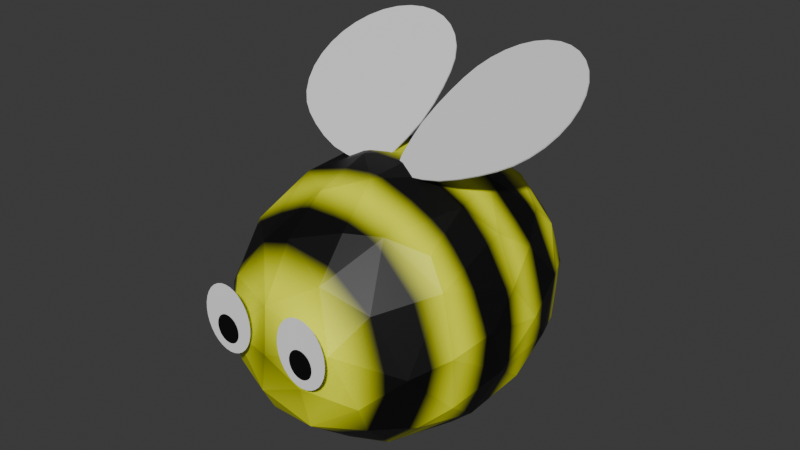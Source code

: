 # Source: UntitledBee.blend  (saved by Blender 5.0.118; exported with 4.5.12 LTS)
import bpy
from mathutils import Matrix  # noqa: F401  (used for matrix-valued properties, if any)

bpy.ops.wm.read_factory_settings(use_empty=True)
scene = bpy.context.scene
scene.name = 'Scene'

# ---- collections
col_collection = bpy.data.collections.new('Collection'); scene.collection.children.link(col_collection)

# ---- images (referenced by path relative to the original .blend; pixels are not part of the script)
import os
ASSET_DIR = os.environ.get("B2B_ASSET_DIR", "")  # directory of the original .blend (textures are referenced by path, not embedded)
HERE = os.path.dirname(os.path.abspath(__file__))  # packed textures are extracted next to this script under _unpacked/

def load_image(name, relpath, width, height, colorspace="sRGB"):
    """Load a texture the original file referenced (path relative to the .blend, or extracted next to this script)."""
    p = next((c for c in (os.path.join(HERE, relpath), os.path.join(ASSET_DIR, relpath)) if relpath and os.path.exists(c)), "")
    if p:
        img = bpy.data.images.load(p, check_existing=True)
        img.name = name
    else:  # same state as the original file: an image datablock whose file is absent (Cycles renders it pink)
        img = bpy.data.images.new(name, width, height)
        img.source = "FILE"
        img.filepath = "//" + (relpath or name)
    img.colorspace_settings.name = colorspace
    return img
img_bee = load_image('Bee', 'Bee.png', 1024, 1024, 'sRGB')

# ---- materials (node trees are filled in below, after node groups)
mat_material_001 = bpy.data.materials.new('Material.001')
mat_material_007 = bpy.data.materials.new('Material.007')
mat_material_005 = bpy.data.materials.new('Material.005')
mat_material_006 = bpy.data.materials.new('Material.006')
mat_material_004 = bpy.data.materials.new('Material.004')
mat_material_002 = bpy.data.materials.new('Material.002')

# ---- material node trees
mat_material_001.use_nodes = True; mat_material_001.node_tree.nodes.clear()
_N = mat_material_001.node_tree.nodes; _L = mat_material_001.node_tree.links
n0 = _N.new('ShaderNodeBsdfPrincipled'); n0.name = 'Principled BSDF'; n0.location = (-253, 145)
n1 = _N.new('ShaderNodeOutputMaterial'); n1.name = 'Material Output'; n1.location = (200, 100)
n2 = _N.new('ShaderNodeTexWave'); n2.name = 'Wave Texture'; n2.location = (-863, 154)
n2.width = 160
n2.bands_direction = 'Y'
n2.inputs[1].default_value = -1.3
n2.inputs[3].default_value = 0.0
n2.inputs[6].default_value = -1.6
n3 = _N.new('ShaderNodeValToRGB'); n3.name = 'Color Ramp'; n3.location = (-598, 148)
while len(n3.color_ramp.elements) > 1: n3.color_ramp.elements.remove(n3.color_ramp.elements[-1])
n3.color_ramp.elements[0].position = 0.3023; n3.color_ramp.elements[0].color = (0.0, 0.0, 0.0, 1.0)
_e = n3.color_ramp.elements.new(1.0); _e.color = (0.9304, 1.0, 0.0, 1.0)
n4 = _N.new('ShaderNodeTexImage'); n4.name = 'Image Texture'; n4.location = (88, 388)
n4.image = img_bee
_L.new(n0.outputs[0], n1.inputs[0])
_L.new(n2.outputs[0], n3.inputs[0])
_L.new(n3.outputs[0], n0.inputs[0])
n1.is_active_output = True
mat_material_007.use_nodes = True; mat_material_007.node_tree.nodes.clear()
_N = mat_material_007.node_tree.nodes; _L = mat_material_007.node_tree.links
n0 = _N.new('ShaderNodeBsdfPrincipled'); n0.name = 'Principled BSDF'; n0.location = (-200, 100)
n1 = _N.new('ShaderNodeOutputMaterial'); n1.name = 'Material Output'; n1.location = (200, 100)
_L.new(n0.outputs[0], n1.inputs[0])
n1.is_active_output = True
mat_material_005.use_nodes = True; mat_material_005.node_tree.nodes.clear()
_N = mat_material_005.node_tree.nodes; _L = mat_material_005.node_tree.links
n0 = _N.new('ShaderNodeBsdfPrincipled'); n0.name = 'Principled BSDF'; n0.location = (-200, 100)
n0.inputs[0].default_value = (0.0, 0.0, 0.0, 1.0)
n1 = _N.new('ShaderNodeOutputMaterial'); n1.name = 'Material Output'; n1.location = (200, 100)
_L.new(n0.outputs[0], n1.inputs[0])
n1.is_active_output = True
mat_material_006.use_nodes = True; mat_material_006.node_tree.nodes.clear()
_N = mat_material_006.node_tree.nodes; _L = mat_material_006.node_tree.links
n0 = _N.new('ShaderNodeBsdfPrincipled'); n0.name = 'Principled BSDF'; n0.location = (-200, 100)
n0.inputs[0].default_value = (1.0, 1.0, 1.0, 1.0)
n1 = _N.new('ShaderNodeOutputMaterial'); n1.name = 'Material Output'; n1.location = (200, 100)
_L.new(n0.outputs[0], n1.inputs[0])
n1.is_active_output = True
mat_material_004.use_nodes = True; mat_material_004.node_tree.nodes.clear()
_N = mat_material_004.node_tree.nodes; _L = mat_material_004.node_tree.links
n0 = _N.new('ShaderNodeBsdfPrincipled'); n0.name = 'Principled BSDF'; n0.location = (-200, 100)
n0.inputs[0].default_value = (0.0, 0.0, 0.0, 1.0)
n1 = _N.new('ShaderNodeOutputMaterial'); n1.name = 'Material Output'; n1.location = (200, 100)
_L.new(n0.outputs[0], n1.inputs[0])
n1.is_active_output = True
mat_material_002.use_nodes = True; mat_material_002.node_tree.nodes.clear()
_N = mat_material_002.node_tree.nodes; _L = mat_material_002.node_tree.links
n0 = _N.new('ShaderNodeBsdfPrincipled'); n0.name = 'Principled BSDF'; n0.location = (-200, 100)
n0.inputs[0].default_value = (1.0, 1.0, 1.0, 1.0)
n1 = _N.new('ShaderNodeOutputMaterial'); n1.name = 'Material Output'; n1.location = (200, 100)
_L.new(n0.outputs[0], n1.inputs[0])
n1.is_active_output = True

# ---- world
world_world = bpy.data.worlds.new('World'); scene.world = world_world
world_world.use_nodes = True; world_world.node_tree.nodes.clear()
_N = world_world.node_tree.nodes; _L = world_world.node_tree.links
n0 = _N.new('ShaderNodeOutputWorld'); n0.name = 'World Output'; n0.location = (200, 100)
n1 = _N.new('ShaderNodeBackground'); n1.name = 'Background'; n1.location = (-200, 100)
n1.inputs[0].default_value = (0.05088, 0.05088, 0.05088, 1.0)
_L.new(n1.outputs[0], n0.inputs[0])
n0.is_active_output = True
world_world.color = (0.05088, 0.05088, 0.05088)
world_world.sun_shadow_jitter_overblur = 0.0

# ---- meshes
me_icosphere = bpy.data.meshes.new('Icosphere')
me_icosphere.from_pydata([(0.1119, 0.1269, 0.9965), (0.7569, 0.4266, -0.5154), (0.9057, 0.4213, 0.1722), (0.7663, -0.6687, -0.01377), (-0.2069, -0.8256, -0.5461), (-0.426, -0.9192, 0.02846), (-0.9266, 0.02669, -0.4121), (-0.9987, 0.1631, 0.004662), (0.2399, -0.8218, 0.5375), (-0.1974, -0.1147, 0.9817), (-0.4024, 0.06994, 0.9247), (0.02245, 0.6613, 0.7653), (0.4877, 0.2448, 0.8522), (0.2608, 0.3836, 0.8938), (0.4192, 0.6221, 0.6827), (0.6901, 0.4538, 0.5811), (0.863, 0.2054, 0.4787), (-0.2473, 0.2273, 0.9586), (-0.09923, 0.449, 0.8975), (-0.4702, 0.4374, 0.7813), (0.1628, 0.8081, 0.5862), (-0.3265, 0.7186, 0.6283), (-0.6349, 0.5283, 0.5819), (-0.5154, -0.2723, 0.8323), (-0.6671, -0.5202, 0.559), (-0.6922, 0.1294, 0.7228), (-0.8499, -0.1825, 0.5231), (-0.9016, 0.03736, 0.4554), (0.07523, -0.302, 0.9642), (-0.167, -0.4605, 0.8829), (0.1938, -0.6146, 0.7765), (-0.1276, -0.727, 0.6881), (-0.3396, -0.7363, 0.6078), (0.3222, -0.07841, 0.9506), (0.4136, -0.5157, 0.7707), (0.5862, -0.08559, 0.819), (0.6529, -0.3944, 0.6607), (0.7775, 0.01768, 0.6444), (0.703, 0.6086, 0.3946), (0.6904, 0.7466, 0.01783), (0.447, 0.8517, 0.3045), (0.4854, 0.8887, 0.004236), (-0.2332, 0.9136, 0.3762), (-0.6064, 0.7294, 0.3473), (-0.4841, 0.8904, -0.05412), (-0.3137, 0.859, -0.4386), (-0.7459, 0.6766, 0.0914), (-0.8695, 0.3557, 0.3805), (-0.9798, -0.2435, 0.09064), (-0.9803, -0.168, -0.1581), (-0.8809, -0.4261, 0.2356), (-0.5203, -0.801, 0.3271), (-0.06762, -0.9489, 0.3603), (-0.1193, -0.9629, -0.2761), (-0.00755, -1.012, 0.06798), (0.5542, -0.742, 0.4014), (0.7909, -0.4335, 0.4718), (0.9038, -0.4587, 0.05716), (0.9773, -0.2167, 0.1329), (0.9508, -0.02002, 0.3367), (0.08214, 0.9786, 0.2527), (0.09116, 0.9994, -0.1669), (0.4407, 0.8414, -0.363), (-0.1794, 0.9897, -0.07268), (-0.9015, 0.4393, 0.06143), (-0.8668, 0.4473, -0.272), (-0.6785, 0.6916, -0.2716), (-0.5928, 0.6219, -0.5361), (-0.7338, -0.6823, 0.1394), (-0.5162, -0.8167, -0.3118), (-0.8238, -0.5456, -0.239), (-0.7898, -0.3457, -0.5316), (0.4084, -0.9114, 0.1672), (0.2365, -0.974, -0.1009), (0.5405, -0.8249, -0.2257), (0.1806, -0.8724, -0.4836), (0.518, -0.7424, -0.451), (0.9991, 0.1358, 0.03904), (0.9432, 0.2924, -0.2065), (0.9799, -0.1241, -0.2127), (0.8479, -0.3938, -0.3776), (0.8094, 0.5352, -0.2783), (0.8945, 0.1149, -0.4521), (0.8011, -0.1794, -0.5923), (0.4883, 0.6575, -0.5929), (0.1826, 0.6152, -0.7818), (0.06537, 0.3477, -0.9542), (0.004955, 0.8119, -0.6037), (-0.1222, 0.1309, -0.9945), (-0.2936, 0.5645, -0.7871), (-0.5246, 0.304, -0.8151), (-0.7608, 0.1864, -0.6455), (-0.5849, -0.1072, -0.8191), (-0.4603, -0.3572, -0.8307), (-0.4685, -0.6487, -0.6157), (-0.1425, -0.1133, -0.9985), (-0.1514, -0.511, -0.8632), (0.7016, 0.2088, -0.6903), (0.486, 0.3231, -0.8249), (0.5617, -0.1017, -0.8391), (0.2507, -0.0476, -0.9795), (0.6965, -0.5222, -0.5096), (0.1132, -0.5339, -0.8576), (0.4358, -0.5109, -0.7622)], [], [(59, 16, 37), (33, 12, 0), (12, 13, 0), (35, 12, 33), (14, 11, 13), (12, 14, 13), (35, 37, 12), (12, 15, 14), (37, 15, 12), (16, 15, 37), (14, 40, 20), (14, 20, 11), (0, 18, 17), (13, 18, 0), (13, 11, 18), (18, 19, 17), (18, 21, 19), (11, 21, 18), (21, 22, 19), (11, 42, 21), (20, 42, 11), (0, 17, 9), (17, 10, 9), (10, 23, 9), (19, 10, 17), (25, 23, 10), (19, 25, 10), (25, 26, 23), (23, 26, 24), (19, 22, 25), (25, 27, 26), (22, 47, 25), (47, 27, 25), (9, 28, 0), (9, 29, 28), (23, 29, 9), (29, 30, 28), (29, 31, 30), (23, 32, 29), (32, 31, 29), (24, 32, 23), (31, 8, 30), (31, 52, 8), (32, 52, 31), (28, 33, 0), (28, 34, 33), (34, 35, 33), (30, 34, 28), (34, 36, 35), (8, 34, 30), (36, 37, 35), (36, 56, 37), (8, 55, 34), (55, 56, 34), (34, 56, 36), (59, 2, 16), (2, 38, 16), (38, 15, 16), (77, 78, 2), (38, 14, 15), (78, 81, 2), (2, 39, 38), (81, 39, 2), (38, 40, 14), (39, 40, 38), (60, 42, 20), (61, 63, 60), (63, 42, 60), (42, 43, 21), (63, 44, 42), (43, 22, 21), (44, 43, 42), (45, 44, 63), (44, 46, 43), (43, 47, 22), (64, 7, 47), (7, 27, 47), (7, 48, 27), (48, 26, 27), (6, 49, 7), (7, 49, 48), (48, 50, 26), (50, 24, 26), (68, 51, 24), (51, 32, 24), (68, 5, 51), (51, 52, 32), (5, 52, 51), (5, 54, 52), (4, 53, 69), (69, 53, 5), (53, 54, 5), (54, 72, 52), (52, 72, 8), (76, 3, 74), (72, 55, 8), (72, 3, 55), (3, 56, 55), (3, 57, 56), (76, 101, 3), (57, 58, 56), (58, 59, 56), (59, 37, 56), (101, 80, 3), (3, 80, 57), (40, 60, 20), (40, 41, 60), (41, 61, 60), (39, 41, 40), (62, 61, 41), (39, 62, 41), (39, 81, 62), (61, 45, 63), (62, 87, 61), (81, 84, 62), (61, 87, 45), (81, 1, 84), (43, 46, 47), (46, 64, 47), (46, 65, 64), (64, 65, 7), (44, 66, 46), (66, 65, 46), (45, 66, 44), (65, 6, 7), (67, 65, 66), (45, 67, 66), (67, 91, 65), (65, 91, 6), (50, 68, 24), (70, 68, 50), (48, 70, 50), (49, 70, 48), (68, 69, 5), (70, 69, 68), (49, 6, 70), (6, 71, 70), (71, 94, 70), (70, 94, 69), (54, 73, 72), (72, 74, 3), (73, 74, 72), (53, 73, 54), (53, 75, 73), (73, 75, 74), (75, 76, 74), (4, 75, 53), (59, 77, 2), (58, 77, 59), (58, 79, 77), (57, 79, 58), (79, 78, 77), (57, 80, 79), (82, 78, 79), (78, 1, 81), (80, 83, 79), (83, 82, 79), (82, 1, 78), (98, 84, 1), (98, 85, 84), (85, 87, 84), (84, 87, 62), (86, 85, 98), (100, 88, 86), (86, 89, 85), (85, 89, 87), (87, 89, 45), (45, 89, 67), (89, 90, 67), (90, 91, 67), (86, 90, 89), (86, 88, 90), (92, 91, 90), (88, 95, 90), (95, 92, 90), (91, 92, 6), (92, 71, 6), (92, 93, 71), (93, 94, 71), (95, 93, 92), (94, 4, 69), (95, 96, 93), (93, 96, 94), (96, 4, 94), (82, 97, 1), (1, 97, 98), (82, 83, 97), (83, 99, 97), (99, 98, 97), (100, 86, 98), (99, 100, 98), (80, 101, 83), (83, 103, 99), (101, 103, 83), (100, 95, 88), (96, 102, 4), (4, 102, 75), (102, 103, 75), (75, 103, 76), (96, 95, 102), (103, 101, 76), (100, 102, 95), (102, 100, 103), (100, 99, 103)])
_uv = me_icosphere.uv_layers.new(name='UVMap')
_uv.uv.foreach_set('vector', [0.9595, 0.6055, 0.9077, 0.6303, 0.9039, 0.5767, 0.815, 0.4932, 0.8121, 0.5768, 0.7506, 0.5069, 0.8121, 0.5768, 0.753, 0.5765, 0.7506, 0.5069, 0.871, 0.5272, 0.8121, 0.5768, 0.815, 0.4932, 0.7666, 0.65, 0.6869, 0.6108, 0.753, 0.5765, 0.8121, 0.5768, 0.7666, 0.65, 0.753, 0.5765, 0.871, 0.5272, 0.9039, 0.5767, 0.8121, 0.5768, 0.8121, 0.5768, 0.841, 0.6528, 0.7666, 0.65, 0.9039, 0.5767, 0.841, 0.6528, 0.8121, 0.5768, 0.9077, 0.6303, 0.841, 0.6528, 0.9039, 0.5767, 0.3405, 0.09457, 0.4066, 0.1319, 0.3334, 0.1642, 0.7666, 0.65, 0.706, 0.6634, 0.6869, 0.6108, 0.7506, 0.5069, 0.6819, 0.5507, 0.6783, 0.4901, 0.753, 0.5765, 0.6819, 0.5507, 0.7506, 0.5069, 0.753, 0.5765, 0.6869, 0.6108, 0.6819, 0.5507, 0.8672, 0.0016, 0.8264, 0.05557, 0.8065, 0.0004192, 0.8672, 0.0016, 0.9016, 0.07625, 0.8264, 0.05557, 0.9263, 0.0196, 0.9016, 0.07625, 0.8672, 0.0016, 0.9016, 0.07625, 0.8323, 0.1104, 0.8264, 0.05557, 0.9263, 0.0196, 0.9594, 0.1213, 0.9016, 0.07625, 0.9777, 0.04568, 0.9594, 0.1213, 0.9263, 0.0196, 0.7506, 0.5069, 0.6783, 0.4901, 0.7262, 0.43, 0.6783, 0.4901, 0.6721, 0.4463, 0.7262, 0.43, 0.6721, 0.4463, 0.6993, 0.3756, 0.7262, 0.43, 0.8264, 0.05557, 0.7608, 0.01964, 0.8065, 0.0004192, 0.3119, 0.4402, 0.2213, 0.4121, 0.2692, 0.3778, 0.8264, 0.05557, 0.7464, 0.08495, 0.7608, 0.01964, 0.3119, 0.4402, 0.2719, 0.4997, 0.2213, 0.4121, 0.2213, 0.4121, 0.2719, 0.4997, 0.1895, 0.4853, 0.8264, 0.05557, 0.8323, 0.1104, 0.7464, 0.08495, 0.7464, 0.08495, 0.7166, 0.157, 0.6795, 0.1384, 0.8323, 0.1104, 0.7819, 0.1706, 0.7464, 0.08495, 0.7819, 0.1706, 0.7166, 0.157, 0.7464, 0.08495, 0.7262, 0.43, 0.7974, 0.4246, 0.7506, 0.5069, 0.7262, 0.43, 0.7793, 0.3741, 0.7974, 0.4246, 0.6993, 0.3756, 0.7793, 0.3741, 0.7262, 0.43, 0.7793, 0.3741, 0.868, 0.3893, 0.7974, 0.4246, 0.7793, 0.3741, 0.831, 0.3395, 0.868, 0.3893, 0.2213, 0.4121, 0.1095, 0.455, 0.1435, 0.3794, 0.1095, 0.455, 0.08549, 0.4223, 0.1435, 0.3794, 0.1895, 0.4853, 0.1095, 0.455, 0.2213, 0.4121, 0.08549, 0.4223, 0.01537, 0.4282, 0.06525, 0.3778, 0.08549, 0.4223, 0.02844, 0.4905, 0.01537, 0.4282, 0.1095, 0.455, 0.02844, 0.4905, 0.08549, 0.4223, 0.7974, 0.4246, 0.815, 0.4932, 0.7506, 0.5069, 0.7974, 0.4246, 0.8952, 0.4313, 0.815, 0.4932, 0.8952, 0.4313, 0.871, 0.5272, 0.815, 0.4932, 0.868, 0.3893, 0.8952, 0.4313, 0.7974, 0.4246, 0.8952, 0.4313, 0.9301, 0.4855, 0.871, 0.5272, 0.9169, 0.3691, 0.8952, 0.4313, 0.868, 0.3893, 0.9301, 0.4855, 0.9039, 0.5767, 0.871, 0.5272, 0.9301, 0.4855, 0.9716, 0.5035, 0.9039, 0.5767, 0.9169, 0.3691, 0.9716, 0.4249, 0.8952, 0.4313, 0.9716, 0.4249, 0.9716, 0.5035, 0.8952, 0.4313, 0.8952, 0.4313, 0.9716, 0.5035, 0.9301, 0.4855, 0.9595, 0.6055, 0.9101, 0.6928, 0.9077, 0.6303, 0.9101, 0.6928, 0.8374, 0.6938, 0.9077, 0.6303, 0.8374, 0.6938, 0.841, 0.6528, 0.9077, 0.6303, 0.5371, 0.0004192, 0.575, 0.03986, 0.4875, 0.0254, 0.8374, 0.6938, 0.7666, 0.65, 0.841, 0.6528, 0.575, 0.03986, 0.5673, 0.08639, 0.4875, 0.0254, 0.4875, 0.0254, 0.4869, 0.09946, 0.4183, 0.05951, 0.5673, 0.08639, 0.4869, 0.09946, 0.4875, 0.0254, 0.4183, 0.05951, 0.4066, 0.1319, 0.3405, 0.09457, 0.4869, 0.09946, 0.4066, 0.1319, 0.4183, 0.05951, 0.3869, 0.2163, 0.3454, 0.2659, 0.3334, 0.1642, 0.4724, 0.2484, 0.4365, 0.2945, 0.3869, 0.2163, 0.4365, 0.2945, 0.3454, 0.2659, 0.3869, 0.2163, 0.9594, 0.1213, 0.8829, 0.1571, 0.9016, 0.07625, 0.9996, 0.2101, 0.9446, 0.2307, 0.9594, 0.1213, 0.8829, 0.1571, 0.8323, 0.1104, 0.9016, 0.07625, 0.9446, 0.2307, 0.8829, 0.1571, 0.9594, 0.1213, 0.5107, 0.3422, 0.4192, 0.3481, 0.4365, 0.2945, 0.9446, 0.2307, 0.868, 0.2212, 0.8829, 0.1571, 0.8829, 0.1571, 0.7819, 0.1706, 0.8323, 0.1104, 0.8076, 0.2395, 0.748, 0.2585, 0.7819, 0.1706, 0.748, 0.2585, 0.7166, 0.157, 0.7819, 0.1706, 0.748, 0.2585, 0.6721, 0.2383, 0.7166, 0.157, 0.2651, 0.6008, 0.2719, 0.4997, 0.3153, 0.5134, 0.75, 0.3387, 0.6969, 0.29, 0.748, 0.2585, 0.3364, 0.6122, 0.2708, 0.6512, 0.2651, 0.6008, 0.2651, 0.6008, 0.2244, 0.5668, 0.2719, 0.4997, 0.2244, 0.5668, 0.1895, 0.4853, 0.2719, 0.4997, 0.1569, 0.5809, 0.1135, 0.5282, 0.1895, 0.4853, 0.1135, 0.5282, 0.1095, 0.455, 0.1895, 0.4853, 0.1569, 0.5809, 0.07102, 0.5858, 0.1135, 0.5282, 0.1135, 0.5282, 0.02844, 0.4905, 0.1095, 0.455, 0.07102, 0.5858, 0.02844, 0.4905, 0.1135, 0.5282, 0.07102, 0.5858, 0.0004192, 0.5483, 0.02844, 0.4905, 0.04063, 0.6875, 0.01322, 0.6274, 0.0905, 0.6615, 0.0905, 0.6615, 0.01322, 0.6274, 0.07102, 0.5858, 0.01322, 0.6274, 0.0004192, 0.5483, 0.07102, 0.5858, 0.1726, 0.02017, 0.1098, 0.07886, 0.119, 0.0004192, 0.119, 0.0004192, 0.1098, 0.07886, 0.0507, 0.04453, 0.2175, 0.1699, 0.1048, 0.1771, 0.1727, 0.1406, 0.1098, 0.07886, 0.04503, 0.1064, 0.0507, 0.04453, 0.1098, 0.07886, 0.1048, 0.1771, 0.04503, 0.1064, 0.1048, 0.1771, 0.0004192, 0.1814, 0.04503, 0.1064, 0.1048, 0.1771, 0.07217, 0.2236, 0.0004192, 0.1814, 0.2175, 0.1699, 0.2063, 0.2332, 0.1048, 0.1771, 0.07217, 0.2236, 0.04407, 0.2674, 0.0004192, 0.1814, 0.04407, 0.2674, 0.001481, 0.2815, 0.0004192, 0.1814, 0.9595, 0.6055, 0.9039, 0.5767, 0.9716, 0.5035, 0.2063, 0.2332, 0.1622, 0.2626, 0.1048, 0.1771, 0.1048, 0.1771, 0.1622, 0.2626, 0.07217, 0.2236, 0.4066, 0.1319, 0.3869, 0.2163, 0.3334, 0.1642, 0.4066, 0.1319, 0.4686, 0.1498, 0.3869, 0.2163, 0.4686, 0.1498, 0.4724, 0.2484, 0.3869, 0.2163, 0.4869, 0.09946, 0.4686, 0.1498, 0.4066, 0.1319, 0.5438, 0.1846, 0.4724, 0.2484, 0.4686, 0.1498, 0.4869, 0.09946, 0.5438, 0.1846, 0.4686, 0.1498, 0.4869, 0.09946, 0.5673, 0.08639, 0.5438, 0.1846, 0.4724, 0.2484, 0.5107, 0.3422, 0.4365, 0.2945, 0.5438, 0.1846, 0.5674, 0.2887, 0.4724, 0.2484, 0.5673, 0.08639, 0.6046, 0.1822, 0.5438, 0.1846, 0.4724, 0.2484, 0.5674, 0.2887, 0.5107, 0.3422, 0.5673, 0.08639, 0.6189, 0.109, 0.6046, 0.1822, 0.8829, 0.1571, 0.868, 0.2212, 0.7819, 0.1706, 0.868, 0.2212, 0.8076, 0.2395, 0.7819, 0.1706, 0.868, 0.2212, 0.8279, 0.3058, 0.8076, 0.2395, 0.8076, 0.2395, 0.8279, 0.3058, 0.748, 0.2585, 0.9446, 0.2307, 0.8948, 0.291, 0.868, 0.2212, 0.8948, 0.291, 0.8279, 0.3058, 0.868, 0.2212, 0.976, 0.2965, 0.8948, 0.291, 0.9446, 0.2307, 0.8279, 0.3058, 0.75, 0.3387, 0.748, 0.2585, 0.9039, 0.3387, 0.8279, 0.3058, 0.8948, 0.291, 0.976, 0.2965, 0.9039, 0.3387, 0.8948, 0.291, 0.4964, 0.3943, 0.4192, 0.4601, 0.4099, 0.3778, 0.4099, 0.3778, 0.4192, 0.4601, 0.3548, 0.4552, 0.2244, 0.5668, 0.1569, 0.5809, 0.1895, 0.4853, 0.1812, 0.6639, 0.1569, 0.5809, 0.2244, 0.5668, 0.2651, 0.6008, 0.1812, 0.6639, 0.2244, 0.5668, 0.2708, 0.6512, 0.1812, 0.6639, 0.2651, 0.6008, 0.1569, 0.5809, 0.0905, 0.6615, 0.07102, 0.5858, 0.1812, 0.6639, 0.0905, 0.6615, 0.1569, 0.5809, 0.0004192, 0.7707, 0.03626, 0.7312, 0.03626, 0.8561, 0.29, 0.6964, 0.2027, 0.7184, 0.1812, 0.6639, 0.2027, 0.7184, 0.1043, 0.718, 0.1812, 0.6639, 0.1812, 0.6639, 0.1043, 0.718, 0.0905, 0.6615, 0.1726, 0.02017, 0.1813, 0.06909, 0.1098, 0.07886, 0.1098, 0.07886, 0.1727, 0.1406, 0.1048, 0.1771, 0.1813, 0.06909, 0.1727, 0.1406, 0.1098, 0.07886, 0.2505, 0.04257, 0.1813, 0.06909, 0.1726, 0.02017, 0.2505, 0.04257, 0.2601, 0.1102, 0.1813, 0.06909, 0.1813, 0.06909, 0.2601, 0.1102, 0.1727, 0.1406, 0.2601, 0.1102, 0.2175, 0.1699, 0.1727, 0.1406, 0.3092, 0.07698, 0.2601, 0.1102, 0.2505, 0.04257, 0.9595, 0.6055, 0.9695, 0.6568, 0.9101, 0.6928, 0.04407, 0.2674, 0.05195, 0.3374, 0.001481, 0.2815, 0.04407, 0.2674, 0.1101, 0.311, 0.05195, 0.3374, 0.07217, 0.2236, 0.1101, 0.311, 0.04407, 0.2674, 0.1101, 0.311, 0.1022, 0.3769, 0.05195, 0.3374, 0.07217, 0.2236, 0.1622, 0.2626, 0.1101, 0.311, 0.16, 0.3605, 0.1022, 0.3769, 0.1101, 0.311, 0.575, 0.03986, 0.6189, 0.109, 0.5673, 0.08639, 0.1622, 0.2626, 0.2041, 0.3105, 0.1101, 0.311, 0.2041, 0.3105, 0.16, 0.3605, 0.1101, 0.311, 0.6325, 0.05836, 0.6189, 0.109, 0.575, 0.03986, 0.6713, 0.1812, 0.6046, 0.1822, 0.6189, 0.109, 0.6713, 0.1812, 0.6265, 0.2555, 0.6046, 0.1822, 0.6265, 0.2555, 0.5674, 0.2887, 0.6046, 0.1822, 0.6046, 0.1822, 0.5674, 0.2887, 0.5438, 0.1846, 0.5989, 0.5454, 0.6415, 0.5001, 0.6568, 0.5901, 0.58, 0.6393, 0.5422, 0.5653, 0.5989, 0.5454, 0.5989, 0.5454, 0.556, 0.4547, 0.6415, 0.5001, 0.6415, 0.5001, 0.556, 0.4547, 0.6253, 0.4332, 0.5674, 0.2887, 0.6004, 0.3481, 0.5107, 0.3422, 0.5671, 0.3778, 0.556, 0.4547, 0.4964, 0.3943, 0.556, 0.4547, 0.4855, 0.4767, 0.4964, 0.3943, 0.4855, 0.4767, 0.4192, 0.4601, 0.4964, 0.3943, 0.5989, 0.5454, 0.4855, 0.4767, 0.556, 0.4547, 0.5989, 0.5454, 0.5422, 0.5653, 0.4855, 0.4767, 0.4222, 0.5439, 0.4192, 0.4601, 0.4855, 0.4767, 0.5422, 0.5653, 0.5073, 0.6071, 0.4855, 0.4767, 0.5073, 0.6071, 0.4222, 0.5439, 0.4855, 0.4767, 0.4192, 0.4601, 0.4222, 0.5439, 0.3548, 0.4552, 0.4222, 0.5439, 0.3372, 0.5453, 0.3548, 0.4552, 0.4222, 0.5439, 0.4111, 0.6039, 0.3372, 0.5453, 0.4111, 0.6039, 0.357, 0.642, 0.3372, 0.5453, 0.5073, 0.6071, 0.4111, 0.6039, 0.4222, 0.5439, 0.1043, 0.718, 0.04063, 0.6875, 0.0905, 0.6615, 0.5073, 0.6071, 0.4447, 0.6691, 0.4111, 0.6039, 0.4111, 0.6039, 0.4447, 0.6691, 0.357, 0.642, 0.4447, 0.6691, 0.3727, 0.6995, 0.357, 0.642, 0.6325, 0.05836, 0.6638, 0.121, 0.6189, 0.109, 0.6189, 0.109, 0.6638, 0.121, 0.6713, 0.1812, 0.16, 0.3605, 0.2041, 0.3105, 0.2238, 0.3725, 0.2041, 0.3105, 0.2745, 0.3149, 0.2238, 0.3725, 0.2745, 0.3149, 0.2687, 0.3769, 0.2238, 0.3725, 0.58, 0.6393, 0.5989, 0.5454, 0.6568, 0.5901, 0.6151, 0.6761, 0.58, 0.6393, 0.6568, 0.5901, 0.1622, 0.2626, 0.2063, 0.2332, 0.2041, 0.3105, 0.2041, 0.3105, 0.2816, 0.2242, 0.2745, 0.3149, 0.2063, 0.2332, 0.2816, 0.2242, 0.2041, 0.3105, 0.58, 0.6393, 0.5073, 0.6071, 0.5422, 0.5653, 0.4447, 0.6691, 0.4853, 0.7033, 0.3727, 0.6995, 0.3092, 0.07698, 0.3325, 0.1895, 0.2601, 0.1102, 0.3325, 0.1895, 0.2816, 0.2242, 0.2601, 0.1102, 0.2601, 0.1102, 0.2816, 0.2242, 0.2175, 0.1699, 0.4447, 0.6691, 0.5073, 0.6071, 0.4853, 0.7033, 0.2816, 0.2242, 0.2063, 0.2332, 0.2175, 0.1699, 0.58, 0.6393, 0.4853, 0.7033, 0.5073, 0.6071, 0.4853, 0.7033, 0.58, 0.6393, 0.5355, 0.7303, 0.3314, 0.2982, 0.2745, 0.3149, 0.2816, 0.2242])
me_icosphere.materials.append(mat_material_001)
me_icosphere.update()
me_circle_001 = bpy.data.meshes.new('Circle.001')
me_circle_001.from_pydata([(0.7382, 1.778, -0.202), (0.5431, 1.759, -0.202), (0.3555, 1.702, -0.202), (0.1826, 1.61, -0.202), (0.03109, 1.485, -0.202), (-0.09328, 1.334, -0.202), (-0.1857, 1.161, -0.202), (-0.2426, 0.9734, -0.202), (-0.2618, 0.7783, -0.202), (-0.2426, 0.5832, -0.202), (-0.1857, 0.3957, -0.202), (-0.09328, 0.1901, -0.202), (0.03109, -0.0359, -0.202), (0.1826, -0.254, -0.202), (0.3555, -0.4307, -0.202), (0.5431, -0.5908, -0.202), (0.7382, -0.6987, -0.202), (0.9333, -0.5908, -0.202), (1.121, -0.4307, -0.202), (1.294, -0.254, -0.202), (1.445, -0.0359, -0.202), (1.57, 0.1901, -0.202), (1.662, 0.3957, -0.202), (1.719, 0.5832, -0.202), (1.738, 0.7783, -0.202), (1.719, 0.9734, -0.202), (1.662, 1.161, -0.202), (1.57, 1.334, -0.202), (1.445, 1.485, -0.202), (1.294, 1.61, -0.202), (1.121, 1.702, -0.202), (0.9333, 1.759, -0.202), (0.7382, 1.778, -0.222), (0.5431, 1.759, -0.222), (0.3555, 1.702, -0.222), (0.1826, 1.61, -0.222), (0.03109, 1.485, -0.222), (-0.09328, 1.334, -0.222), (-0.1857, 1.161, -0.222), (-0.2426, 0.9734, -0.222), (-0.2618, 0.7783, -0.222), (-0.2426, 0.5832, -0.222), (-0.1857, 0.3957, -0.222), (-0.09328, 0.1901, -0.222), (0.03109, -0.0359, -0.222), (0.1826, -0.254, -0.222), (0.3555, -0.4307, -0.222), (0.5431, -0.5908, -0.222), (0.7382, -0.6987, -0.222), (0.9333, -0.5908, -0.222), (1.121, -0.4307, -0.222), (1.294, -0.254, -0.222), (1.445, -0.0359, -0.222), (1.57, 0.1901, -0.222), (1.662, 0.3957, -0.222), (1.719, 0.5832, -0.222), (1.738, 0.7783, -0.222), (1.719, 0.9734, -0.222), (1.662, 1.161, -0.222), (1.57, 1.334, -0.222), (1.445, 1.485, -0.222), (1.294, 1.61, -0.222), (1.121, 1.702, -0.222), (0.9333, 1.759, -0.222)], [], [(0, 1, 2, 3, 4, 5, 6, 7, 8, 9, 10, 11, 12, 13, 14, 15, 16, 17, 18, 19, 20, 21, 22, 23, 24, 25, 26, 27, 28, 29, 30, 31), (32, 63, 62, 61, 60, 59, 58, 57, 56, 55, 54, 53, 52, 51, 50, 49, 48, 47, 46, 45, 44, 43, 42, 41, 40, 39, 38, 37, 36, 35, 34, 33), (1, 0, 32, 33), (2, 1, 33, 34), (3, 2, 34, 35), (4, 3, 35, 36), (5, 4, 36, 37), (6, 5, 37, 38), (7, 6, 38, 39), (8, 7, 39, 40), (9, 8, 40, 41), (10, 9, 41, 42), (11, 10, 42, 43), (12, 11, 43, 44), (13, 12, 44, 45), (14, 13, 45, 46), (15, 14, 46, 47), (16, 15, 47, 48), (17, 16, 48, 49), (18, 17, 49, 50), (19, 18, 50, 51), (20, 19, 51, 52), (21, 20, 52, 53), (22, 21, 53, 54), (23, 22, 54, 55), (24, 23, 55, 56), (25, 24, 56, 57), (26, 25, 57, 58), (27, 26, 58, 59), (28, 27, 59, 60), (29, 28, 60, 61), (30, 29, 61, 62), (31, 30, 62, 63), (0, 31, 63, 32)])
_uv = me_circle_001.uv_layers.new(name='UVMap')
_uv.uv.foreach_set('vector', [0.5, 1.0, 0.4025, 0.9904, 0.3087, 0.9619, 0.2222, 0.9157, 0.1464, 0.8536, 0.08427, 0.7778, 0.03806, 0.6913, 0.009607, 0.5975, 0.0, 0.5, 0.009607, 0.4025, 0.03806, 0.3087, 0.08427, 0.2222, 0.1464, 0.1464, 0.2222, 0.08427, 0.3087, 0.03806, 0.4025, 0.009607, 0.5, 0.0, 0.5975, 0.009607, 0.6913, 0.03806, 0.7778, 0.08427, 0.8536, 0.1464, 0.9157, 0.2222, 0.9619, 0.3087, 0.9904, 0.4025, 1.0, 0.5, 0.9904, 0.5975, 0.9619, 0.6913, 0.9157, 0.7778, 0.8536, 0.8536, 0.7778, 0.9157, 0.6913, 0.9619, 0.5975, 0.9904, 0.5, 1.0, 0.5975, 0.9904, 0.6913, 0.9619, 0.7778, 0.9157, 0.8536, 0.8536, 0.9157, 0.7778, 0.9619, 0.6913, 0.9904, 0.5975, 1.0, 0.5, 0.9904, 0.4025, 0.9619, 0.3087, 0.9157, 0.2222, 0.8536, 0.1464, 0.7778, 0.08427, 0.6913, 0.03806, 0.5975, 0.009607, 0.5, 0.0, 0.4025, 0.009607, 0.3087, 0.03806, 0.2222, 0.08427, 0.1464, 0.1464, 0.08427, 0.2222, 0.03806, 0.3087, 0.009607, 0.4025, 0.0, 0.5, 0.009607, 0.5975, 0.03806, 0.6913, 0.08427, 0.7778, 0.1464, 0.8536, 0.2222, 0.9157, 0.3087, 0.9619, 0.4025, 0.9904, 0.4025, 0.9904, 0.5, 1.0, 0.5, 1.0, 0.4025, 0.9904, 0.3087, 0.9619, 0.4025, 0.9904, 0.4025, 0.9904, 0.3087, 0.9619, 0.2222, 0.9157, 0.3087, 0.9619, 0.3087, 0.9619, 0.2222, 0.9157, 0.1464, 0.8536, 0.2222, 0.9157, 0.2222, 0.9157, 0.1464, 0.8536, 0.08427, 0.7778, 0.1464, 0.8536, 0.1464, 0.8536, 0.08427, 0.7778, 0.03806, 0.6913, 0.08427, 0.7778, 0.08427, 0.7778, 0.03806, 0.6913, 0.009607, 0.5975, 0.03806, 0.6913, 0.03806, 0.6913, 0.009607, 0.5975, 0.0, 0.5, 0.009607, 0.5975, 0.009607, 0.5975, 0.0, 0.5, 0.009607, 0.4025, 0.0, 0.5, 0.0, 0.5, 0.009607, 0.4025, 0.03806, 0.3087, 0.009607, 0.4025, 0.009607, 0.4025, 0.03806, 0.3087, 0.08427, 0.2222, 0.03806, 0.3087, 0.03806, 0.3087, 0.08427, 0.2222, 0.1464, 0.1464, 0.08427, 0.2222, 0.08427, 0.2222, 0.1464, 0.1464, 0.2222, 0.08427, 0.1464, 0.1464, 0.1464, 0.1464, 0.2222, 0.08427, 0.3087, 0.03806, 0.2222, 0.08427, 0.2222, 0.08427, 0.3087, 0.03806, 0.4025, 0.009607, 0.3087, 0.03806, 0.3087, 0.03806, 0.4025, 0.009607, 0.5, 0.0, 0.4025, 0.009607, 0.4025, 0.009607, 0.5, 0.0, 0.5975, 0.009607, 0.5, 0.0, 0.5, 0.0, 0.5975, 0.009607, 0.6913, 0.03806, 0.5975, 0.009607, 0.5975, 0.009607, 0.6913, 0.03806, 0.7778, 0.08427, 0.6913, 0.03806, 0.6913, 0.03806, 0.7778, 0.08427, 0.8536, 0.1464, 0.7778, 0.08427, 0.7778, 0.08427, 0.8536, 0.1464, 0.9157, 0.2222, 0.8536, 0.1464, 0.8536, 0.1464, 0.9157, 0.2222, 0.9619, 0.3087, 0.9157, 0.2222, 0.9157, 0.2222, 0.9619, 0.3087, 0.9904, 0.4025, 0.9619, 0.3087, 0.9619, 0.3087, 0.9904, 0.4025, 1.0, 0.5, 0.9904, 0.4025, 0.9904, 0.4025, 1.0, 0.5, 0.9904, 0.5975, 1.0, 0.5, 1.0, 0.5, 0.9904, 0.5975, 0.9619, 0.6913, 0.9904, 0.5975, 0.9904, 0.5975, 0.9619, 0.6913, 0.9157, 0.7778, 0.9619, 0.6913, 0.9619, 0.6913, 0.9157, 0.7778, 0.8536, 0.8536, 0.9157, 0.7778, 0.9157, 0.7778, 0.8536, 0.8536, 0.7778, 0.9157, 0.8536, 0.8536, 0.8536, 0.8536, 0.7778, 0.9157, 0.6913, 0.9619, 0.7778, 0.9157, 0.7778, 0.9157, 0.6913, 0.9619, 0.5975, 0.9904, 0.6913, 0.9619, 0.6913, 0.9619, 0.5975, 0.9904, 0.5, 1.0, 0.5975, 0.9904, 0.5975, 0.9904, 0.5, 1.0])
me_circle_001.materials.append(mat_material_007)
me_circle_001.update()
me_circle_009 = bpy.data.meshes.new('Circle.009')
me_circle_009.from_pydata([(0.0, 0.07, 0.0), (-0.01366, 0.06865, 0.0), (-0.02679, 0.06467, 0.0), (-0.03889, 0.0582, 0.0), (-0.0495, 0.0495, 0.0), (-0.0582, 0.03889, 0.0), (-0.06467, 0.02679, 0.0), (-0.06865, 0.01366, 0.0), (-0.07, 0.0, 0.0), (-0.06865, -0.01366, 0.0), (-0.06467, -0.02679, 0.0), (-0.0582, -0.03889, 0.0), (-0.0495, -0.0495, 0.0), (-0.03889, -0.0582, 0.0), (-0.02679, -0.06467, 0.0), (-0.01366, -0.06865, 0.0), (0.0, -0.07, 0.0), (0.01366, -0.06865, 0.0), (0.02679, -0.06467, 0.0), (0.03889, -0.0582, 0.0), (0.0495, -0.0495, 0.0), (0.0582, -0.03889, 0.0), (0.06467, -0.02679, 0.0), (0.06865, -0.01366, 0.0), (0.07, 0.0, 0.0), (0.06865, 0.01366, 0.0), (0.06467, 0.02679, 0.0), (0.0582, 0.03889, 0.0), (0.0495, 0.0495, 0.0), (0.03889, 0.0582, 0.0), (0.02679, 0.06467, 0.0), (0.01366, 0.06865, 0.0), (0.0, 0.2174, -0.004299), (-0.02933, 0.2142, -0.004299), (-0.05754, 0.2046, -0.004299), (-0.08354, 0.1891, -0.004299), (-0.1063, 0.1681, -0.004299), (-0.125, 0.1426, -0.004299), (-0.1389, 0.1135, -0.004299), (-0.1475, 0.08195, -0.004299), (-0.1504, 0.04911, -0.004299), (-0.1475, 0.01628, -0.004299), (-0.1389, -0.0153, -0.004299), (-0.125, -0.0444, -0.004299), (-0.1063, -0.0699, -0.004299), (-0.08354, -0.09083, -0.004299), (-0.05754, -0.1064, -0.004299), (-0.02933, -0.116, -0.004299), (0.0, -0.1192, -0.004299), (0.02933, -0.116, -0.004299), (0.05754, -0.1064, -0.004299), (0.08354, -0.09083, -0.004299), (0.1063, -0.0699, -0.004299), (0.125, -0.0444, -0.004299), (0.1389, -0.0153, -0.004299), (0.1475, 0.01628, -0.004299), (0.1504, 0.04911, -0.004299), (0.1475, 0.08195, -0.004299), (0.1389, 0.1135, -0.004299), (0.125, 0.1426, -0.004299), (0.1063, 0.1681, -0.004299), (0.08354, 0.1891, -0.004299), (0.05754, 0.2046, -0.004299), (0.02933, 0.2142, -0.004299), (0.4756, 0.07, 5.96e-08), (0.4619, 0.06866, 5.96e-08), (0.4488, 0.06467, 5.96e-08), (0.4367, 0.0582, 5.96e-08), (0.4261, 0.0495, 5.96e-08), (0.4174, 0.03889, 5.96e-08), (0.4109, 0.02679, 5.96e-08), (0.4069, 0.01366, 5.96e-08), (0.4056, 4.172e-09, 5.96e-08), (0.4069, -0.01366, 5.96e-08), (0.4109, -0.02679, 5.96e-08), (0.4174, -0.03889, 5.96e-08), (0.4261, -0.0495, 5.96e-08), (0.4367, -0.0582, 5.96e-08), (0.4488, -0.06467, 5.96e-08), (0.4619, -0.06865, 5.96e-08), (0.4756, -0.07, 5.96e-08), (0.4892, -0.06865, 5.96e-08), (0.5023, -0.06467, 5.96e-08), (0.5145, -0.0582, 5.96e-08), (0.5251, -0.0495, 5.96e-08), (0.5338, -0.03889, 5.96e-08), (0.5402, -0.02679, 5.96e-08), (0.5442, -0.01366, 5.96e-08), (0.5456, 4.172e-09, 5.96e-08), (0.5442, 0.01366, 5.96e-08), (0.5402, 0.02679, 5.96e-08), (0.5338, 0.03889, 5.96e-08), (0.5251, 0.0495, 5.96e-08), (0.5145, 0.0582, 5.96e-08), (0.5023, 0.06467, 5.96e-08), (0.4892, 0.06866, 5.96e-08), (0.4756, 0.2174, -0.004299), (0.4462, 0.2142, -0.004299), (0.418, 0.2046, -0.004299), (0.392, 0.1891, -0.004299), (0.3692, 0.1681, -0.004299), (0.3505, 0.1426, -0.004299), (0.3366, 0.1135, -0.004299), (0.3281, 0.08195, -0.004299), (0.3252, 0.04911, -0.004299), (0.3281, 0.01628, -0.004299), (0.3366, -0.0153, -0.004299), (0.3505, -0.0444, -0.004299), (0.3692, -0.0699, -0.004299), (0.392, -0.09083, -0.004299), (0.418, -0.1064, -0.004299), (0.4462, -0.116, -0.004299), (0.4756, -0.1192, -0.004299), (0.5049, -0.116, -0.004299), (0.5331, -0.1064, -0.004299), (0.5591, -0.09083, -0.004299), (0.5819, -0.0699, -0.004299), (0.6006, -0.0444, -0.004299), (0.6145, -0.0153, -0.004299), (0.623, 0.01628, -0.004299), (0.6259, 0.04911, -0.004299), (0.623, 0.08195, -0.004299), (0.6145, 0.1135, -0.004299), (0.6006, 0.1426, -0.004299), (0.5819, 0.1681, -0.004299), (0.5591, 0.1891, -0.004299), (0.5331, 0.2046, -0.004299), (0.5049, 0.2142, -0.004299)], [], [(0, 1, 2, 3, 4, 5, 6, 7, 8, 9, 10, 11, 12, 13, 14, 15, 16, 17, 18, 19, 20, 21, 22, 23, 24, 25, 26, 27, 28, 29, 30, 31), (32, 33, 34, 35, 36, 37, 38, 39, 40, 41, 42, 43, 44, 45, 46, 47, 48, 49, 50, 51, 52, 53, 54, 55, 56, 57, 58, 59, 60, 61, 62, 63), (64, 65, 66, 67, 68, 69, 70, 71, 72, 73, 74, 75, 76, 77, 78, 79, 80, 81, 82, 83, 84, 85, 86, 87, 88, 89, 90, 91, 92, 93, 94, 95), (96, 97, 98, 99, 100, 101, 102, 103, 104, 105, 106, 107, 108, 109, 110, 111, 112, 113, 114, 115, 116, 117, 118, 119, 120, 121, 122, 123, 124, 125, 126, 127)])
me_circle_009.polygons.foreach_set('material_index', [0, 1, 2, 3])
_uv = me_circle_009.uv_layers.new(name='UVMap')
_uv.uv.foreach_set('vector', [0.5, 1.0, 0.4025, 0.9904, 0.3087, 0.9619, 0.2222, 0.9157, 0.1464, 0.8536, 0.08427, 0.7778, 0.03806, 0.6913, 0.009607, 0.5975, 0.0, 0.5, 0.009607, 0.4025, 0.03806, 0.3087, 0.08427, 0.2222, 0.1464, 0.1464, 0.2222, 0.08427, 0.3087, 0.03806, 0.4025, 0.009607, 0.5, 0.0, 0.5975, 0.009607, 0.6913, 0.03806, 0.7778, 0.08427, 0.8536, 0.1464, 0.9157, 0.2222, 0.9619, 0.3087, 0.9904, 0.4025, 1.0, 0.5, 0.9904, 0.5975, 0.9619, 0.6913, 0.9157, 0.7778, 0.8536, 0.8536, 0.7778, 0.9157, 0.6913, 0.9619, 0.5975, 0.9904, 0.5, 1.0, 0.4025, 0.9904, 0.3087, 0.9619, 0.2222, 0.9157, 0.1464, 0.8536, 0.08427, 0.7778, 0.03806, 0.6913, 0.009607, 0.5975, 0.0, 0.5, 0.009607, 0.4025, 0.03806, 0.3087, 0.08427, 0.2222, 0.1464, 0.1464, 0.2222, 0.08427, 0.3087, 0.03806, 0.4025, 0.009607, 0.5, 0.0, 0.5975, 0.009607, 0.6913, 0.03806, 0.7778, 0.08427, 0.8536, 0.1464, 0.9157, 0.2222, 0.9619, 0.3087, 0.9904, 0.4025, 1.0, 0.5, 0.9904, 0.5975, 0.9619, 0.6913, 0.9157, 0.7778, 0.8536, 0.8536, 0.7778, 0.9157, 0.6913, 0.9619, 0.5975, 0.9904, 0.5, 1.0, 0.4025, 0.9904, 0.3087, 0.9619, 0.2222, 0.9157, 0.1464, 0.8536, 0.08427, 0.7778, 0.03806, 0.6913, 0.009607, 0.5975, 0.0, 0.5, 0.009607, 0.4025, 0.03806, 0.3087, 0.08427, 0.2222, 0.1464, 0.1464, 0.2222, 0.08427, 0.3087, 0.03806, 0.4025, 0.009607, 0.5, 0.0, 0.5975, 0.009607, 0.6913, 0.03806, 0.7778, 0.08427, 0.8536, 0.1464, 0.9157, 0.2222, 0.9619, 0.3087, 0.9904, 0.4025, 1.0, 0.5, 0.9904, 0.5975, 0.9619, 0.6913, 0.9157, 0.7778, 0.8536, 0.8536, 0.7778, 0.9157, 0.6913, 0.9619, 0.5975, 0.9904, 0.5, 1.0, 0.4025, 0.9904, 0.3087, 0.9619, 0.2222, 0.9157, 0.1464, 0.8536, 0.08427, 0.7778, 0.03806, 0.6913, 0.009607, 0.5975, 0.0, 0.5, 0.009607, 0.4025, 0.03806, 0.3087, 0.08427, 0.2222, 0.1464, 0.1464, 0.2222, 0.08427, 0.3087, 0.03806, 0.4025, 0.009607, 0.5, 0.0, 0.5975, 0.009607, 0.6913, 0.03806, 0.7778, 0.08427, 0.8536, 0.1464, 0.9157, 0.2222, 0.9619, 0.3087, 0.9904, 0.4025, 1.0, 0.5, 0.9904, 0.5975, 0.9619, 0.6913, 0.9157, 0.7778, 0.8536, 0.8536, 0.7778, 0.9157, 0.6913, 0.9619, 0.5975, 0.9904])
me_circle_009.materials.append(mat_material_005)
me_circle_009.materials.append(mat_material_006)
me_circle_009.materials.append(mat_material_004)
me_circle_009.materials.append(mat_material_002)
me_circle_009.update()
me_circle_002 = bpy.data.meshes.new('Circle.002')
me_circle_002.from_pydata([(-1.774, -0.6041, 0.4855), (-1.753, -0.4184, 0.4264), (-1.758, -0.7933, 0.5345), (-1.769, -0.5989, 0.504), (-1.748, -0.4132, 0.4449), (-1.753, -0.788, 0.553), (-1.7, -0.9733, 0.5901), (-1.614, -1.148, 0.6137), (-1.706, -0.9786, 0.5716), (-1.619, -1.153, 0.5952), (-1.502, -1.31, 0.6045), (-1.358, -1.442, 0.5992), (-1.496, -1.304, 0.623), (-1.352, -1.437, 0.6177), (-1.188, -1.541, 0.5978), (-1.008, -1.613, 0.5643), (-1.193, -1.547, 0.5793), (-1.014, -1.618, 0.5458), (-0.8265, -1.654, 0.4998), (-0.6388, -1.653, 0.4432), (-0.8209, -1.649, 0.5183), (-0.6333, -1.647, 0.4617), (-0.4523, -1.609, 0.3966), (-0.2536, -1.539, 0.3169), (-0.4578, -1.615, 0.3781), (-0.2591, -1.544, 0.2985), (-0.0404, -1.445, 0.2046), (0.1712, -1.319, 0.1052), (-0.03486, -1.44, 0.223), (0.1767, -1.313, 0.1237), (0.3487, -1.163, 0.02931), (0.5049, -0.997, -0.06478), (0.3431, -1.168, 0.01083), (0.4993, -1.002, -0.08326), (0.6056, -0.8244, -0.1657), (0.5044, -0.6274, -0.1914), (0.6111, -0.8192, -0.1472), (0.51, -0.6222, -0.173), (0.3587, -0.4277, -0.1829), (0.1912, -0.2459, -0.1844), (0.3531, -0.433, -0.2014), (0.1857, -0.2512, -0.2028), (-0.02192, -0.08617, -0.1875), (-0.2374, 0.05341, -0.1626), (-0.01638, -0.08091, -0.169), (-0.2319, 0.05866, -0.1441), (-0.4281, 0.1657, -0.1157), (-0.6076, 0.2371, -0.08212), (-0.4337, 0.1605, -0.1341), (-0.6132, 0.2318, -0.1006), (-0.8003, 0.2676, -0.05464), (-0.988, 0.2665, 0.001979), (-0.7948, 0.2729, -0.03616), (-0.9825, 0.2718, 0.02046), (-1.163, 0.2338, 0.08556), (-1.331, 0.1604, 0.1566), (-1.169, 0.2285, 0.06708), (-1.336, 0.1551, 0.1381), (-1.483, 0.04913, 0.2125), (-1.605, -0.08539, 0.2872), (-1.478, 0.05439, 0.231), (-1.599, -0.08013, 0.3057), (-1.69, -0.238, 0.3779), (-1.696, -0.2433, 0.3594)], [], [(1, 0, 3, 4), (0, 1, 63, 59, 58, 57, 56, 51, 50, 49, 48, 43, 42, 41, 40, 35, 34, 33, 32, 27, 26, 25, 24, 19, 18, 17, 16, 11, 10, 9, 8, 2), (0, 2, 5, 3), (3, 5, 6, 7, 12, 13, 14, 15, 20, 21, 22, 23, 28, 29, 30, 31, 36, 37, 38, 39, 44, 45, 46, 47, 52, 53, 54, 55, 60, 61, 62, 4), (2, 8, 6, 5), (8, 9, 7, 6), (9, 10, 12, 7), (10, 11, 13, 12), (11, 16, 14, 13), (16, 17, 15, 14), (17, 18, 20, 15), (18, 19, 21, 20), (19, 24, 22, 21), (24, 25, 23, 22), (25, 26, 28, 23), (26, 27, 29, 28), (27, 32, 30, 29), (32, 33, 31, 30), (33, 34, 36, 31), (34, 35, 37, 36), (35, 40, 38, 37), (40, 41, 39, 38), (41, 42, 44, 39), (42, 43, 45, 44), (43, 48, 46, 45), (48, 49, 47, 46), (49, 50, 52, 47), (50, 51, 53, 52), (51, 56, 54, 53), (56, 57, 55, 54), (57, 58, 60, 55), (58, 59, 61, 60), (59, 63, 62, 61), (63, 1, 4, 62)])
_uv = me_circle_002.uv_layers.new(name='UVMap')
_uv.uv.foreach_set('vector', [0.4025, 0.9904, 0.5, 1.0, 0.5, 1.0, 0.4025, 0.9904, 0.5, 1.0, 0.4025, 0.9904, 0.3087, 0.9619, 0.2222, 0.9157, 0.1464, 0.8536, 0.08427, 0.7778, 0.03806, 0.6913, 0.009607, 0.5975, 0.0, 0.5, 0.009607, 0.4025, 0.03806, 0.3087, 0.08427, 0.2222, 0.1464, 0.1464, 0.2222, 0.08427, 0.3087, 0.03806, 0.4025, 0.009607, 0.5, 0.0, 0.5975, 0.009607, 0.6913, 0.03806, 0.7778, 0.08427, 0.8536, 0.1464, 0.9157, 0.2222, 0.9619, 0.3087, 0.9904, 0.4025, 1.0, 0.5, 0.9904, 0.5975, 0.9619, 0.6913, 0.9157, 0.7778, 0.8536, 0.8536, 0.7778, 0.9157, 0.6913, 0.9619, 0.5975, 0.9904, 0.5, 1.0, 0.5975, 0.9904, 0.5975, 0.9904, 0.5, 1.0, 0.5, 1.0, 0.5975, 0.9904, 0.6913, 0.9619, 0.7778, 0.9157, 0.8536, 0.8536, 0.9157, 0.7778, 0.9619, 0.6913, 0.9904, 0.5975, 1.0, 0.5, 0.9904, 0.4025, 0.9619, 0.3087, 0.9157, 0.2222, 0.8536, 0.1464, 0.7778, 0.08427, 0.6913, 0.03806, 0.5975, 0.009607, 0.5, 0.0, 0.4025, 0.009607, 0.3087, 0.03806, 0.2222, 0.08427, 0.1464, 0.1464, 0.08427, 0.2222, 0.03806, 0.3087, 0.009607, 0.4025, 0.0, 0.5, 0.009607, 0.5975, 0.03806, 0.6913, 0.08427, 0.7778, 0.1464, 0.8536, 0.2222, 0.9157, 0.3087, 0.9619, 0.4025, 0.9904, 0.5975, 0.9904, 0.6913, 0.9619, 0.6913, 0.9619, 0.5975, 0.9904, 0.6913, 0.9619, 0.7778, 0.9157, 0.7778, 0.9157, 0.6913, 0.9619, 0.7778, 0.9157, 0.8536, 0.8536, 0.8536, 0.8536, 0.7778, 0.9157, 0.8536, 0.8536, 0.9157, 0.7778, 0.9157, 0.7778, 0.8536, 0.8536, 0.9157, 0.7778, 0.9619, 0.6913, 0.9619, 0.6913, 0.9157, 0.7778, 0.9619, 0.6913, 0.9904, 0.5975, 0.9904, 0.5975, 0.9619, 0.6913, 0.9904, 0.5975, 1.0, 0.5, 1.0, 0.5, 0.9904, 0.5975, 1.0, 0.5, 0.9904, 0.4025, 0.9904, 0.4025, 1.0, 0.5, 0.9904, 0.4025, 0.9619, 0.3087, 0.9619, 0.3087, 0.9904, 0.4025, 0.9619, 0.3087, 0.9157, 0.2222, 0.9157, 0.2222, 0.9619, 0.3087, 0.9157, 0.2222, 0.8536, 0.1464, 0.8536, 0.1464, 0.9157, 0.2222, 0.8536, 0.1464, 0.7778, 0.08427, 0.7778, 0.08427, 0.8536, 0.1464, 0.7778, 0.08427, 0.6913, 0.03806, 0.6913, 0.03806, 0.7778, 0.08427, 0.6913, 0.03806, 0.5975, 0.009607, 0.5975, 0.009607, 0.6913, 0.03806, 0.5975, 0.009607, 0.5, 0.0, 0.5, 0.0, 0.5975, 0.009607, 0.5, 0.0, 0.4025, 0.009607, 0.4025, 0.009607, 0.5, 0.0, 0.4025, 0.009607, 0.3087, 0.03806, 0.3087, 0.03806, 0.4025, 0.009607, 0.3087, 0.03806, 0.2222, 0.08427, 0.2222, 0.08427, 0.3087, 0.03806, 0.2222, 0.08427, 0.1464, 0.1464, 0.1464, 0.1464, 0.2222, 0.08427, 0.1464, 0.1464, 0.08427, 0.2222, 0.08427, 0.2222, 0.1464, 0.1464, 0.08427, 0.2222, 0.03806, 0.3087, 0.03806, 0.3087, 0.08427, 0.2222, 0.03806, 0.3087, 0.009607, 0.4025, 0.009607, 0.4025, 0.03806, 0.3087, 0.009607, 0.4025, 0.0, 0.5, 0.0, 0.5, 0.009607, 0.4025, 0.0, 0.5, 0.009607, 0.5975, 0.009607, 0.5975, 0.0, 0.5, 0.009607, 0.5975, 0.03806, 0.6913, 0.03806, 0.6913, 0.009607, 0.5975, 0.03806, 0.6913, 0.08427, 0.7778, 0.08427, 0.7778, 0.03806, 0.6913, 0.08427, 0.7778, 0.1464, 0.8536, 0.1464, 0.8536, 0.08427, 0.7778, 0.1464, 0.8536, 0.2222, 0.9157, 0.2222, 0.9157, 0.1464, 0.8536, 0.2222, 0.9157, 0.3087, 0.9619, 0.3087, 0.9619, 0.2222, 0.9157, 0.3087, 0.9619, 0.4025, 0.9904, 0.4025, 0.9904, 0.3087, 0.9619])
me_circle_002.materials.append(mat_material_007)
me_circle_002.update()

# ---- objects
ob_icosphere = bpy.data.objects.new('Icosphere', me_icosphere)
ob_circle_001 = bpy.data.objects.new('Circle.001', me_circle_001)
ob_circle_004 = bpy.data.objects.new('Circle.004', me_circle_009)
ob_circle_002 = bpy.data.objects.new('Circle.002', me_circle_002)

# ---- transforms, parenting, visibility, modifiers, constraints
ob_icosphere.location = (0.0, 0.0, 0.0)
ob_icosphere.scale = (0.251, 0.3225, 0.251)
ob_circle_001.parent = ob_icosphere
ob_circle_001.location = (-0.006695, 0.237, 1.314)
ob_circle_001.rotation_euler = (0.5677, 0.2726, -0.6041)
ob_circle_001.scale = (0.5085, 0.5085, 0.5085)
ob_circle_004.parent = ob_icosphere
ob_circle_004.location = (-0.3377, -1.008, 0.124)
ob_circle_004.rotation_euler = (1.571, 0.0, 0.0)
ob_circle_004.scale = (1.325, 1.462, 1.325)
ob_circle_002.parent = ob_icosphere
ob_circle_002.location = (-0.006695, 0.237, 1.314)
ob_circle_002.rotation_euler = (0.6377, 0.3092, -0.8821)
ob_circle_002.scale = (0.5085, 0.5085, 0.5085)

# ---- collection membership
col_collection.objects.link(ob_icosphere)
col_collection.objects.link(ob_circle_001)
col_collection.objects.link(ob_circle_004)
col_collection.objects.link(ob_circle_002)

# ---- scene / render settings (as saved in the file)
scene.frame_start = 1; scene.frame_end = 10; scene.frame_set(6)
scene.render.engine = 'CYCLES'
scene.render.bake_bias = 0.0
scene.render.bake_samples = 0
scene.cycles.samples = 10
scene.cycles.sampling_pattern = 'TABULATED_SOBOL'
scene.cycles.bake_type = 'DIFFUSE'
scene.eevee.use_volume_custom_range = False
bpy.context.view_layer.update()

# ---- added for rendering (the .blend has no active camera and no usable light): camera, sun
cam_auto = bpy.data.cameras.new('AutoCamera')
cam_auto.lens = 50.0
cam_auto.sensor_width = 36.0
cam_auto.clip_end = 1000.0
ob_auto_camera = bpy.data.objects.new('AutoCamera', cam_auto)
scene.collection.objects.link(ob_auto_camera)
ob_auto_camera.location = (1.07525, -1.29347, 0.976482)
ob_auto_camera.rotation_euler = (1.09748, -7.21219e-08, 0.694738)
scene.camera = ob_auto_camera
light_auto_sun = bpy.data.lights.new('AutoSun', 'SUN')
light_auto_sun.energy = 3.0
light_auto_sun.angle = 0.0523599
ob_auto_sun = bpy.data.objects.new('AutoSun', light_auto_sun)
scene.collection.objects.link(ob_auto_sun)
ob_auto_sun.rotation_euler = (0.872665, 0.174533, 0.523599)
bpy.context.view_layer.update()
